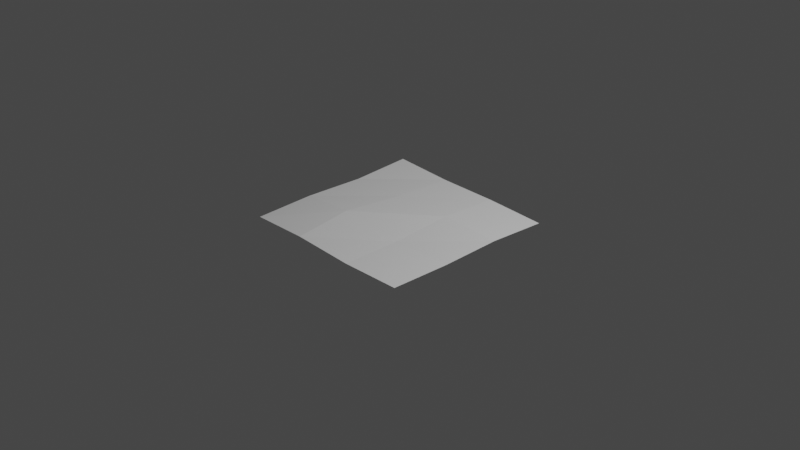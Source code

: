 # Source: Floor_2x2.blend  (saved by Blender 2.92.15; exported with 4.5.12 LTS)
import bpy
from mathutils import Matrix  # noqa: F401  (used for matrix-valued properties, if any)

bpy.ops.wm.read_factory_settings(use_empty=True)
scene = bpy.context.scene
scene.name = 'Scene'

# ---- collections
col_collection = bpy.data.collections.new('Collection'); scene.collection.children.link(col_collection)

# ---- world
world_world = bpy.data.worlds.new('World'); scene.world = world_world
world_world.use_nodes = True; world_world.node_tree.nodes.clear()
_N = world_world.node_tree.nodes; _L = world_world.node_tree.links
n0 = _N.new('ShaderNodeOutputWorld'); n0.name = 'World Output'; n0.location = (300, 300)
n1 = _N.new('ShaderNodeBackground'); n1.name = 'Background'; n1.location = (10, 300)
n1.inputs[0].default_value = (0.05088, 0.05088, 0.05088, 1.0)
_L.new(n1.outputs[0], n0.inputs[0])
n0.is_active_output = True
world_world.color = (0.05088, 0.05088, 0.05088)
world_world.use_sun_shadow = False
world_world.sun_shadow_jitter_overblur = 0.0

# ---- cameras
cam_camera = bpy.data.cameras.new('Camera')
cam_camera.clip_end = 100.0
cam_camera.ortho_scale = 7.314

# ---- lights
light_light = bpy.data.lights.new('Light', 'POINT')
light_light.transmission_factor = 0.0
light_light.energy = 1000.0
light_light.shadow_soft_size = 0.1
light_light.shadow_maximum_resolution = 0.006
light_light.use_absolute_resolution = True

# ---- meshes
me_plane = bpy.data.meshes.new('Plane')
me_plane.from_pydata([(-1.001, -1.0, 0.0006821), (1.0, -1.0, -0.0003431), (-1.0, 1.0, 0.05586), (1.0, 1.0, -0.03105), (-1.001, 0.3332, 0.01515), (-1.02, -0.3377, 0.01874), (-0.3531, -1.004, 0.0182), (0.3326, -1.0, -0.0142), (1.0, -0.3333, -0.0127), (1.0, 0.3333, 0.003249), (0.3333, 1.0, 0.003545), (-0.3333, 1.0, 0.01491), (-0.4095, -0.3504, 0.06177), (-0.3531, 0.3289, 0.0295), (0.3136, -0.3377, -0.02627), (0.3326, 0.3332, 0.03128)], [], [(15, 9, 3, 10), (4, 13, 11, 2), (13, 15, 10, 11), (0, 6, 12, 5), (5, 12, 13, 4), (6, 7, 14, 12), (12, 14, 15, 13), (7, 1, 8, 14), (14, 8, 9, 15)])
_uv = me_plane.uv_layers.new(name='UVMap')
_uv.uv.foreach_set('vector', [0.6682, 0.6685, 0.9961, 0.6686, 0.9961, 0.9961, 0.6686, 0.9961, 0.01325, 0.6685, 0.3314, 0.6664, 0.3411, 0.9961, 0.01361, 0.9961, 0.3314, 0.6664, 0.6682, 0.6685, 0.6686, 0.9961, 0.3411, 0.9961, 0.01325, 0.01353, 0.3314, 0.01144, 0.3037, 0.3327, 0.003906, 0.3389, 0.003906, 0.3389, 0.3037, 0.3327, 0.3314, 0.6664, 0.01325, 0.6685, 0.3314, 0.01144, 0.6682, 0.01353, 0.6589, 0.3389, 0.3037, 0.3327, 0.3037, 0.3327, 0.6589, 0.3389, 0.6682, 0.6685, 0.3314, 0.6664, 0.6682, 0.01353, 0.9961, 0.01361, 0.9961, 0.3411, 0.6589, 0.3389, 0.6589, 0.3389, 0.9961, 0.3411, 0.9961, 0.6686, 0.6682, 0.6685])
me_plane.use_remesh_fix_poles = True
me_plane.use_remesh_preserve_attributes = False
me_plane.use_mirror_vertex_groups = False
me_plane.update()

# ---- objects
ob_light = bpy.data.objects.new('Light', light_light)
ob_camera = bpy.data.objects.new('Camera', cam_camera)
ob_plane = bpy.data.objects.new('Plane', me_plane)

# ---- transforms, parenting, visibility, modifiers, constraints
ob_light.location = (4.076, 1.005, 5.904)
ob_light.rotation_euler = (0.6503, 0.05522, 1.866)
ob_light.lock_rotations_4d = False
ob_light.empty_display_type = 'ARROWS'
ob_light.color = (0.0, 0.0, 0.0, 0.0)
ob_light.lineart.crease_threshold = 0.0
ob_camera.location = (7.359, -6.926, 4.958)
ob_camera.rotation_euler = (1.109, 0.0, 0.8149)
ob_camera.lock_rotations_4d = False
ob_camera.empty_display_type = 'ARROWS'
ob_camera.color = (0.0, 0.0, 0.0, 0.0)
ob_camera.display_type = 'WIRE'
ob_camera.lineart.crease_threshold = 0.0
ob_plane.location = (0.0, 0.0, 0.0)
ob_plane.lineart.crease_threshold = 0.0

# ---- collection membership
col_collection.objects.link(ob_light)
col_collection.objects.link(ob_camera)
col_collection.objects.link(ob_plane)

# ---- scene / render settings (as saved in the file)
scene.camera = ob_camera
scene.frame_start = 1; scene.frame_end = 250; scene.frame_set(1)
scene.render.engine = 'BLENDER_EEVEE_NEXT'
scene.cycles.use_denoising = False
scene.cycles.samples = 128
scene.cycles.sampling_pattern = 'TABULATED_SOBOL'
scene.cycles.use_adaptive_sampling = False
scene.cycles.use_light_tree = False
scene.view_settings.view_transform = 'Filmic'
bpy.context.view_layer.update()
